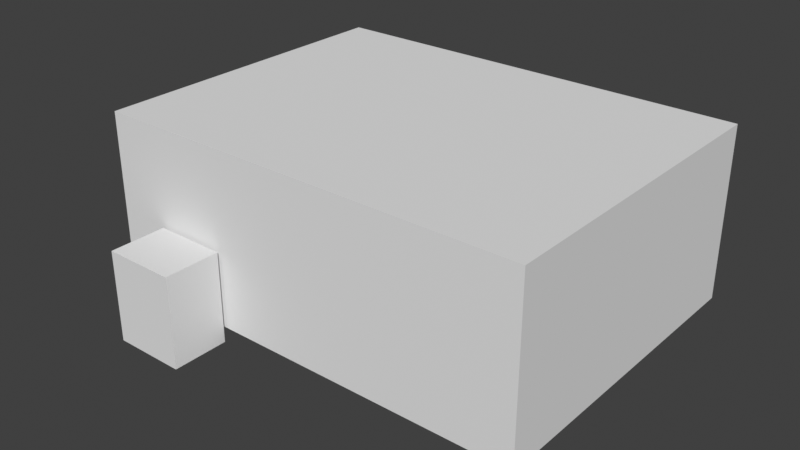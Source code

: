 # Source: store.blend  (saved by Blender 4.5.91; exported with 4.5.12 LTS)
import bpy
from mathutils import Matrix  # noqa: F401  (used for matrix-valued properties, if any)

bpy.ops.wm.read_factory_settings(use_empty=True)
scene = bpy.context.scene
scene.name = 'Scene'

# ---- collections
col_room_default = bpy.data.collections.new('room_default'); scene.collection.children.link(col_room_default)

# ---- materials (node trees are filled in below, after node groups)
mat_vtx_color = bpy.data.materials.new('vtx_color')
mat_wall_02 = bpy.data.materials.new('wall_02')
mat_floor = bpy.data.materials.new('floor')

# ---- material node trees

# ---- world
world_world = bpy.data.worlds.new('World'); scene.world = world_world
world_world.use_nodes = True; world_world.node_tree.nodes.clear()
_N = world_world.node_tree.nodes; _L = world_world.node_tree.links
n0 = _N.new('ShaderNodeOutputWorld'); n0.name = 'World Output'; n0.location = (200, 100)
n1 = _N.new('ShaderNodeBackground'); n1.name = 'Background'; n1.location = (-200, 100)
n1.inputs[0].default_value = (0.05088, 0.05088, 0.05088, 1.0)
_L.new(n1.outputs[0], n0.inputs[0])
n0.is_active_output = True
world_world.color = (0.05088, 0.05088, 0.05088)
world_world.sun_shadow_jitter_overblur = 0.0

# ---- meshes
me_cube_001 = bpy.data.meshes.new('Cube.001')
me_cube_001.from_pydata([(-1.725, -2.0, 0.0), (-1.725, -2.0, 3.7), (-1.725, 4.9, 0.0), (-1.725, 4.9, 3.7), (7.559, -2.0, 0.0), (7.559, -2.0, 3.7), (7.559, 4.9, 0.0), (7.559, 4.9, 3.7), (-1.725, -2.0, 0.0), (-1.725, -2.0, 3.7), (7.559, -2.0, 3.7), (7.559, -2.0, 0.0), (1.0, 4.9, 0.0), (-1.0, 4.9, 0.0), (-1.0, 4.9, 3.7), (1.0, 4.9, 3.7), (-1.0, -2.0, 0.0), (1.0, -2.0, 0.0), (1.0, -2.0, 3.7), (-1.0, -2.0, 3.7), (-0.4194, -2.0, 0.0), (0.8194, -2.0, 0.0), (1.0, -2.0, 3.7), (-1.0, -2.0, 3.7), (-1.725, -2.0, 1.5), (-1.725, 4.9, 1.5), (7.559, 4.9, 1.5), (7.559, -2.0, 1.5), (-1.725, -2.0, 1.5), (7.559, -2.0, 1.5), (0.8194, -2.0, 1.5), (-0.4194, -2.0, 1.5), (-1.0, 4.9, 1.5), (1.0, 4.9, 1.5), (-0.4194, -3.198, 0.0), (0.8194, -3.198, 0.0), (0.8194, -3.198, 1.5), (-0.4194, -3.198, 1.5)], [], [(24, 25, 3, 1), (33, 26, 7, 15), (26, 27, 5, 7), (19, 23, 9, 1), (12, 17, 4, 6), (14, 19, 1, 3), (31, 28, 9, 23), (27, 29, 10, 5), (24, 28, 8, 0), (17, 21, 11, 4), (0, 8, 20, 16), (16, 20, 21, 17), (29, 30, 22, 10), (30, 31, 23, 22), (7, 5, 18, 15), (15, 18, 19, 14), (2, 0, 16, 13), (13, 16, 17, 12), (5, 10, 22, 18), (18, 22, 23, 19), (25, 32, 14, 3), (32, 33, 15, 14), (13, 12, 33, 32), (2, 13, 32, 25), (21, 35, 36, 30), (11, 21, 30, 29), (1, 9, 28, 24), (4, 11, 29, 27), (20, 8, 28, 31), (6, 4, 27, 26), (12, 6, 26, 33), (0, 2, 25, 24), (35, 34, 37, 36), (30, 36, 37, 31), (31, 37, 34, 20), (20, 34, 35, 21)])
me_cube_001.polygons.foreach_set('material_index', [1, 1, 1, 0, 2, 0, 1, 1, 1, 0, 0, 0, 1, 1, 0, 0, 2, 2, 0, 0, 1, 1, 1, 1, 0, 1, 1, 1, 1, 1, 1, 1, 0, 0, 0, 0])
_uv = me_cube_001.uv_layers.new(name='UVMap')
_uv.uv.foreach_set('vector', [-1.509, 0.3694, 5.391, 0.3694, 5.391, 2.569, -1.509, 2.569, 0.1591, 0.3694, 6.718, 0.3694, 6.718, 2.569, 0.1591, 2.569, 5.391, 0.3694, -1.509, 0.3694, -1.509, 2.569, 5.391, 2.569, -1.841, -1.509, -1.841, -1.509, -2.566, -1.509, -2.566, -1.509, 0.1591, 5.391, 0.1591, -1.509, 6.718, -1.509, 6.718, 5.391, -1.841, 5.391, -1.841, -1.509, -2.566, -1.509, -2.566, 5.391, -1.26, 0.3694, -2.566, 0.3694, -2.566, 2.569, -1.841, 2.569, 6.718, -1.509, 6.718, -1.509, 6.718, -1.509, 6.718, -1.509, -2.566, -1.509, -2.566, -1.509, -2.566, -1.509, -2.566, -1.509, 0.1591, -1.509, -0.02155, -1.509, 6.718, -1.509, 6.718, -1.509, -2.566, -1.509, -2.566, -1.509, -1.26, -1.509, -1.841, -1.509, -1.841, -1.509, -1.26, -1.509, -0.02155, -1.509, 0.1591, -1.509, 6.718, 0.3694, -0.02155, 0.3694, 0.1591, 2.569, 6.718, 2.569, -0.02155, 0.3694, -1.26, 0.3694, -1.841, 2.569, 0.1591, 2.569, 6.718, 5.391, 6.718, -1.509, 0.1591, -1.509, 0.1591, 5.391, 0.1591, 5.391, 0.1591, -1.509, -1.841, -1.509, -1.841, 5.391, -2.566, 5.391, -2.566, -1.509, -1.841, -1.509, -1.841, 5.391, -1.841, 5.391, -1.841, -1.509, 0.1591, -1.509, 0.1591, 5.391, 6.718, -1.509, 6.718, -1.509, 0.1591, -1.509, 0.1591, -1.509, 0.1591, -1.509, 0.1591, -1.509, -1.841, -1.509, -1.841, -1.509, -2.566, 0.3694, -1.841, 0.3694, -1.841, 2.569, -2.566, 2.569, -1.841, 0.3694, 0.1591, 0.3694, 0.1591, 2.569, -1.841, 2.569, -1.841, -1.131, 0.1591, -1.131, 0.1591, 0.3694, -1.841, 0.3694, -2.566, -1.131, -1.841, -1.131, -1.841, 0.3694, -2.566, 0.3694, -1.509, -1.131, -2.706, -1.131, -2.706, 0.3694, -1.509, 0.3694, 6.718, -1.131, -0.02155, -1.131, -0.02155, 0.3694, 6.718, 0.3694, -2.566, -1.509, -2.566, -1.509, -2.566, -1.509, -2.566, -1.509, 6.718, -1.509, 6.718, -1.509, 6.718, -1.509, 6.718, -1.509, -1.26, -1.131, -2.566, -1.131, -2.566, 0.3694, -1.26, 0.3694, 5.391, -1.131, -1.509, -1.131, -1.509, 0.3694, 5.391, 0.3694, 0.1591, -1.131, 6.718, -1.131, 6.718, 0.3694, 0.1591, 0.3694, -1.509, -1.131, 5.391, -1.131, 5.391, 0.3694, -1.509, 0.3694, -0.02155, -1.131, -1.26, -1.131, -1.26, 0.3694, -0.02155, 0.3694, -0.02155, -1.509, -0.02155, -2.706, -1.26, -2.706, -1.26, -1.509, -1.509, 0.3694, -2.706, 0.3694, -2.706, -1.131, -1.509, -1.131, -1.26, -1.509, -1.26, -2.706, -0.02155, -2.706, -0.02155, -1.509])
_ca = me_cube_001.color_attributes.new('Col', 'FLOAT_COLOR', 'CORNER')
_ca.data.foreach_set('color', [0.5078, 0.3001, 0.1292, 1.0, 0.5078, 0.3001, 0.1292, 1.0, 0.2706, 0.1368, 0.07393, 1.0, 0.2706, 0.1368, 0.07393, 1.0, 0.5078, 0.3001, 0.1292, 1.0, 0.5078, 0.3001, 0.1292, 1.0, 0.2706, 0.1368, 0.07393, 1.0, 0.2706, 0.1368, 0.07393, 1.0, 0.5078, 0.3001, 0.1292, 1.0, 0.5078, 0.3001, 0.1292, 1.0, 0.2706, 0.1368, 0.07393, 1.0, 0.2706, 0.1368, 0.07393, 1.0, 0.2706, 0.1368, 0.07393, 1.0, 0.2706, 0.1368, 0.07393, 1.0, 0.2706, 0.1368, 0.07393, 1.0, 0.2706, 0.1368, 0.07393, 1.0, 1.0, 0.1742, 0.2055, 1.0, 1.0, 0.1742, 0.2055, 1.0, 0.3427, 0.03231, 0.07505, 1.0, 0.3427, 0.03231, 0.07505, 1.0, 0.07835, 0.01187, 0.0177, 1.0, 0.07835, 0.01187, 0.0177, 1.0, 0.07835, 0.01187, 0.0177, 1.0, 0.07835, 0.01187, 0.0177, 1.0, 0.5078, 0.3001, 0.1292, 1.0, 0.5078, 0.3001, 0.1292, 1.0, 0.2706, 0.1368, 0.07393, 1.0, 0.2706, 0.1368, 0.07393, 1.0, 0.5078, 0.3001, 0.1292, 1.0, 0.5078, 0.3001, 0.1292, 1.0, 0.2706, 0.1368, 0.07393, 1.0, 0.2706, 0.1368, 0.07393, 1.0, 0.5078, 0.3001, 0.1292, 1.0, 0.5078, 0.3001, 0.1292, 1.0, 0.5078, 0.3001, 0.1292, 1.0, 0.5078, 0.3001, 0.1292, 1.0, 0.5078, 0.3001, 0.1292, 1.0, 0.5078, 0.3001, 0.1292, 1.0, 0.5078, 0.3001, 0.1292, 1.0, 0.5078, 0.3001, 0.1292, 1.0, 0.5078, 0.3001, 0.1292, 1.0, 0.5078, 0.3001, 0.1292, 1.0, 0.5078, 0.3001, 0.1292, 1.0, 0.5078, 0.3001, 0.1292, 1.0, 0.5078, 0.3001, 0.1292, 1.0, 0.5078, 0.3001, 0.1292, 1.0, 0.5078, 0.3001, 0.1292, 1.0, 0.5078, 0.3001, 0.1292, 1.0, 0.5078, 0.3001, 0.1292, 1.0, 0.5078, 0.3001, 0.1292, 1.0, 0.2706, 0.1368, 0.07393, 1.0, 0.2706, 0.1368, 0.07393, 1.0, 0.5078, 0.3001, 0.1292, 1.0, 0.5078, 0.3001, 0.1292, 1.0, 0.2706, 0.1368, 0.07393, 1.0, 0.2706, 0.1368, 0.07393, 1.0, 0.07835, 0.01187, 0.0177, 1.0, 0.07835, 0.01187, 0.0177, 1.0, 0.07835, 0.01187, 0.0177, 1.0, 0.07835, 0.01187, 0.0177, 1.0, 0.07835, 0.01187, 0.0177, 1.0, 0.07835, 0.01187, 0.0177, 1.0, 0.07835, 0.01187, 0.0177, 1.0, 0.07835, 0.01187, 0.0177, 1.0, 0.3427, 0.03231, 0.07505, 1.0, 0.3427, 0.03231, 0.07505, 1.0, 1.0, 0.1742, 0.2055, 1.0, 1.0, 0.1742, 0.2055, 1.0, 1.0, 0.1742, 0.2055, 1.0, 1.0, 0.1742, 0.2055, 1.0, 1.0, 0.1742, 0.2055, 1.0, 1.0, 0.1742, 0.2055, 1.0, 0.2706, 0.1368, 0.07393, 1.0, 0.2706, 0.1368, 0.07393, 1.0, 0.2706, 0.1368, 0.07393, 1.0, 0.2706, 0.1368, 0.07393, 1.0, 0.2706, 0.1368, 0.07393, 1.0, 0.2706, 0.1368, 0.07393, 1.0, 0.2706, 0.1368, 0.07393, 1.0, 0.2706, 0.1368, 0.07393, 1.0, 0.5078, 0.3001, 0.1292, 1.0, 0.5078, 0.3001, 0.1292, 1.0, 0.2706, 0.1368, 0.07393, 1.0, 0.2706, 0.1368, 0.07393, 1.0, 0.5078, 0.3001, 0.1292, 1.0, 0.5078, 0.3001, 0.1292, 1.0, 0.2706, 0.1368, 0.07393, 1.0, 0.2706, 0.1368, 0.07393, 1.0, 0.5078, 0.3001, 0.1292, 1.0, 0.5073, 0.2998, 0.1291, 1.0, 0.5078, 0.3001, 0.1292, 1.0, 0.5078, 0.3001, 0.1292, 1.0, 0.5078, 0.3001, 0.1292, 1.0, 0.5078, 0.3001, 0.1292, 1.0, 0.5078, 0.3001, 0.1292, 1.0, 0.5078, 0.3001, 0.1292, 1.0, 0.5078, 0.3001, 0.1292, 1.0, 1.0, 0.8887, 0.8887, 1.0, 1.0, 0.8887, 0.8887, 1.0, 0.5078, 0.3001, 0.1292, 1.0, 0.5078, 0.3001, 0.1292, 1.0, 0.5078, 0.3001, 0.1292, 1.0, 0.5078, 0.3001, 0.1292, 1.0, 0.5078, 0.3001, 0.1292, 1.0, 0.2706, 0.1368, 0.07393, 1.0, 0.2706, 0.1368, 0.07393, 1.0, 0.5078, 0.3001, 0.1292, 1.0, 0.5078, 0.3001, 0.1292, 1.0, 0.5078, 0.3001, 0.1292, 1.0, 0.5078, 0.3001, 0.1292, 1.0, 0.5078, 0.3001, 0.1292, 1.0, 0.5078, 0.3001, 0.1292, 1.0, 0.5078, 0.3001, 0.1292, 1.0, 0.5078, 0.3001, 0.1292, 1.0, 0.5078, 0.3001, 0.1292, 1.0, 0.5078, 0.3001, 0.1292, 1.0, 0.5078, 0.3001, 0.1292, 1.0, 0.5078, 0.3001, 0.1292, 1.0, 0.5078, 0.3001, 0.1292, 1.0, 0.5078, 0.3001, 0.1292, 1.0, 0.5073, 0.2998, 0.1291, 1.0, 0.5078, 0.3001, 0.1292, 1.0, 0.5078, 0.3001, 0.1292, 1.0, 0.5078, 0.3001, 0.1292, 1.0, 0.5078, 0.3001, 0.1292, 1.0, 0.5078, 0.3001, 0.1292, 1.0, 0.5078, 0.3001, 0.1292, 1.0, 0.5078, 0.3001, 0.1292, 1.0, 1.0, 0.8887, 0.8887, 1.0, 1.0, 0.8887, 0.8887, 1.0, 0.9345, 0.8187, 0.811, 1.0, 1.0, 0.8887, 0.8887, 1.0, 0.5078, 0.3001, 0.1292, 1.0, 1.0, 0.8887, 0.8887, 1.0, 0.9345, 0.8187, 0.811, 1.0, 0.5078, 0.3001, 0.1292, 1.0, 0.5078, 0.3001, 0.1292, 1.0, 0.9345, 0.8187, 0.811, 1.0, 1.0, 0.8887, 0.8887, 1.0, 0.5078, 0.3001, 0.1292, 1.0, 0.5078, 0.3001, 0.1292, 1.0, 1.0, 0.8887, 0.8887, 1.0, 1.0, 0.8887, 0.8887, 1.0, 0.5078, 0.3001, 0.1292, 1.0])
me_cube_001.materials.append(mat_vtx_color)
me_cube_001.materials.append(mat_wall_02)
me_cube_001.materials.append(mat_floor)
me_cube_001.use_paint_bone_selection = False
me_cube_001.use_paint_mask = True
me_cube_001.update()
me_loading_zone = bpy.data.meshes.new('loading zone')
me_loading_zone.from_pydata([(-0.5, -0.5, -0.5), (-0.5, -0.5, 0.5), (-0.5, 0.5, -0.5), (-0.5, 0.5, 0.5), (0.5, -0.5, -0.5), (0.5, -0.5, 0.5), (0.5, 0.5, -0.5), (0.5, 0.5, 0.5)], [], [(0, 1, 3, 2), (2, 3, 7, 6), (6, 7, 5, 4), (4, 5, 1, 0), (2, 6, 4, 0), (7, 3, 1, 5)])
me_loading_zone.update()
me_cube_010 = bpy.data.meshes.new('Cube.010')
me_cube_010.from_pydata([], [], [])
me_cube_010.materials.append(None)
me_cube_010.update()
me_text_poster = bpy.data.meshes.new('text_poster')
me_text_poster.from_pydata([], [], [])
me_text_poster.materials.append(None)
me_text_poster.update()

# ---- objects
ob_cube = bpy.data.objects.new('Cube', me_cube_001)
ob_entry_default = bpy.data.objects.new('entry#default', None)
ob_loading_zone = bpy.data.objects.new('loading zone', me_loading_zone)
ob_store_bot = bpy.data.objects.new('store_bot', me_cube_010)
ob_upgrade_speed = bpy.data.objects.new('upgrade_speed', me_text_poster)
ob_upgrade_longer_boost = bpy.data.objects.new('upgrade_longer_boost', me_text_poster)
ob_upgrade_nut_sensor = bpy.data.objects.new('upgrade_nut_sensor', me_text_poster)
ob_upgrade_boost_anywhere = bpy.data.objects.new('upgrade_boost_anywhere', me_text_poster)

# ---- transforms, parenting, visibility, modifiers, constraints
ob_cube.location = (0.0, 0.0, 0.0)
ob_entry_default.location = (0.4052, -0.8707, 0.0)
ob_entry_default.rotation_euler = (0.0, -0.0, 2.813)
ob_entry_default.empty_display_type = 'ARROWS'
ob_loading_zone.location = (0.2236, -2.667, 0.6801)
ob_loading_zone.scale = (1.529, 1.2, 1.934)
ob_store_bot.location = (2.826, 2.972, 6.437e-06)
ob_upgrade_speed.location = (0.1072, 2.521, 0.9674)
ob_upgrade_longer_boost.location = (3.977, 2.521, 0.9674)
ob_upgrade_nut_sensor.location = (1.454, 2.521, 0.9674)
ob_upgrade_boost_anywhere.location = (5.155, 2.521, 0.9674)

# ---- collection membership
col_room_default.objects.link(ob_cube)
col_room_default.objects.link(ob_entry_default)
col_room_default.objects.link(ob_loading_zone)
col_room_default.objects.link(ob_store_bot)
col_room_default.objects.link(ob_upgrade_speed)
col_room_default.objects.link(ob_upgrade_longer_boost)
col_room_default.objects.link(ob_upgrade_nut_sensor)
col_room_default.objects.link(ob_upgrade_boost_anywhere)

# ---- scene / render settings (as saved in the file)
scene.frame_start = 1; scene.frame_end = 250; scene.frame_set(1)
scene.render.engine = 'BLENDER_EEVEE_NEXT'
scene.view_settings.view_transform = 'Standard'
bpy.context.view_layer.update()

# ---- added for rendering (the .blend has no active camera and no usable light): camera, sun
cam_auto = bpy.data.cameras.new('AutoCamera')
cam_auto.lens = 50.0
cam_auto.sensor_width = 36.0
cam_auto.clip_end = 1000.0
ob_auto_camera = bpy.data.objects.new('AutoCamera', cam_auto)
scene.collection.objects.link(ob_auto_camera)
ob_auto_camera.location = (14.9371, -13.6075, 11.3227)
ob_auto_camera.rotation_euler = (1.09748, -7.21219e-08, 0.694738)
scene.camera = ob_auto_camera
light_auto_sun = bpy.data.lights.new('AutoSun', 'SUN')
light_auto_sun.energy = 3.0
light_auto_sun.angle = 0.0523599
ob_auto_sun = bpy.data.objects.new('AutoSun', light_auto_sun)
scene.collection.objects.link(ob_auto_sun)
ob_auto_sun.rotation_euler = (0.872665, 0.174533, 0.523599)
bpy.context.view_layer.update()
